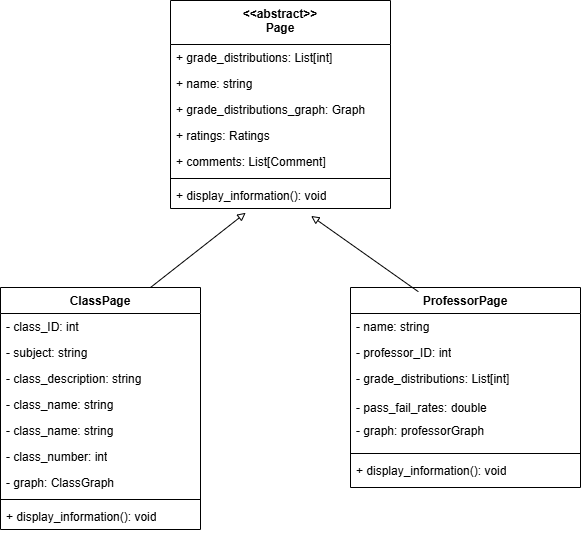

The diagram above was exported from draw.io. Its source (the exported page's mxGraphModel, read from the mxfile embedded in the PNG):
<mxGraphModel dx="943" dy="2023" grid="1" gridSize="10" guides="1" tooltips="1" connect="1" arrows="1" fold="1" page="1" pageScale="1" pageWidth="850" pageHeight="1100" math="0" shadow="0">
  <root>
    <mxCell id="0" />
    <mxCell id="1" parent="0" />
    <mxCell id="UMJSiQrWue9FiZBJruW--1" value="&lt;div&gt;&amp;lt;&amp;lt;abstract&amp;gt;&amp;gt;&lt;/div&gt;Page" style="swimlane;fontStyle=1;align=center;verticalAlign=top;childLayout=stackLayout;horizontal=1;startSize=44;horizontalStack=0;resizeParent=1;resizeParentMax=0;resizeLast=0;collapsible=1;marginBottom=0;whiteSpace=wrap;html=1;" vertex="1" parent="1">
      <mxGeometry x="1110" y="-144" width="220" height="208" as="geometry" />
    </mxCell>
    <mxCell id="UMJSiQrWue9FiZBJruW--2" value="+ grade_distributions: List[int]" style="text;strokeColor=none;fillColor=none;align=left;verticalAlign=top;spacingLeft=4;spacingRight=4;overflow=hidden;rotatable=0;points=[[0,0.5],[1,0.5]];portConstraint=eastwest;whiteSpace=wrap;html=1;" vertex="1" parent="UMJSiQrWue9FiZBJruW--1">
      <mxGeometry y="44" width="220" height="26" as="geometry" />
    </mxCell>
    <mxCell id="UMJSiQrWue9FiZBJruW--3" value="+ name: string" style="text;strokeColor=none;fillColor=none;align=left;verticalAlign=top;spacingLeft=4;spacingRight=4;overflow=hidden;rotatable=0;points=[[0,0.5],[1,0.5]];portConstraint=eastwest;whiteSpace=wrap;html=1;" vertex="1" parent="UMJSiQrWue9FiZBJruW--1">
      <mxGeometry y="70" width="220" height="26" as="geometry" />
    </mxCell>
    <mxCell id="UMJSiQrWue9FiZBJruW--4" value="+ grade_distributions_graph: Graph" style="text;strokeColor=none;fillColor=none;align=left;verticalAlign=top;spacingLeft=4;spacingRight=4;overflow=hidden;rotatable=0;points=[[0,0.5],[1,0.5]];portConstraint=eastwest;whiteSpace=wrap;html=1;" vertex="1" parent="UMJSiQrWue9FiZBJruW--1">
      <mxGeometry y="96" width="220" height="26" as="geometry" />
    </mxCell>
    <mxCell id="UMJSiQrWue9FiZBJruW--5" value="+ ratings: Ratings" style="text;strokeColor=none;fillColor=none;align=left;verticalAlign=top;spacingLeft=4;spacingRight=4;overflow=hidden;rotatable=0;points=[[0,0.5],[1,0.5]];portConstraint=eastwest;whiteSpace=wrap;html=1;" vertex="1" parent="UMJSiQrWue9FiZBJruW--1">
      <mxGeometry y="122" width="220" height="26" as="geometry" />
    </mxCell>
    <mxCell id="UMJSiQrWue9FiZBJruW--6" value="+ comments: List[Comment]" style="text;strokeColor=none;fillColor=none;align=left;verticalAlign=top;spacingLeft=4;spacingRight=4;overflow=hidden;rotatable=0;points=[[0,0.5],[1,0.5]];portConstraint=eastwest;whiteSpace=wrap;html=1;" vertex="1" parent="UMJSiQrWue9FiZBJruW--1">
      <mxGeometry y="148" width="220" height="26" as="geometry" />
    </mxCell>
    <mxCell id="UMJSiQrWue9FiZBJruW--7" value="" style="line;strokeWidth=1;fillColor=none;align=left;verticalAlign=middle;spacingTop=-1;spacingLeft=3;spacingRight=3;rotatable=0;labelPosition=right;points=[];portConstraint=eastwest;strokeColor=inherit;" vertex="1" parent="UMJSiQrWue9FiZBJruW--1">
      <mxGeometry y="174" width="220" height="8" as="geometry" />
    </mxCell>
    <mxCell id="UMJSiQrWue9FiZBJruW--8" value="+ display_information(): void" style="text;strokeColor=none;fillColor=none;align=left;verticalAlign=top;spacingLeft=4;spacingRight=4;overflow=hidden;rotatable=0;points=[[0,0.5],[1,0.5]];portConstraint=eastwest;whiteSpace=wrap;html=1;" vertex="1" parent="UMJSiQrWue9FiZBJruW--1">
      <mxGeometry y="182" width="220" height="26" as="geometry" />
    </mxCell>
    <mxCell id="UMJSiQrWue9FiZBJruW--9" value="ClassPage" style="swimlane;fontStyle=1;align=center;verticalAlign=top;childLayout=stackLayout;horizontal=1;startSize=26;horizontalStack=0;resizeParent=1;resizeParentMax=0;resizeLast=0;collapsible=1;marginBottom=0;whiteSpace=wrap;html=1;" vertex="1" parent="1">
      <mxGeometry x="940" y="143" width="200" height="242" as="geometry" />
    </mxCell>
    <mxCell id="UMJSiQrWue9FiZBJruW--10" value="- class_ID: int&lt;div&gt;&lt;br&gt;&lt;/div&gt;" style="text;strokeColor=none;fillColor=none;align=left;verticalAlign=top;spacingLeft=4;spacingRight=4;overflow=hidden;rotatable=0;points=[[0,0.5],[1,0.5]];portConstraint=eastwest;whiteSpace=wrap;html=1;" vertex="1" parent="UMJSiQrWue9FiZBJruW--9">
      <mxGeometry y="26" width="200" height="26" as="geometry" />
    </mxCell>
    <mxCell id="UMJSiQrWue9FiZBJruW--11" value="- subject: string" style="text;strokeColor=none;fillColor=none;align=left;verticalAlign=top;spacingLeft=4;spacingRight=4;overflow=hidden;rotatable=0;points=[[0,0.5],[1,0.5]];portConstraint=eastwest;whiteSpace=wrap;html=1;" vertex="1" parent="UMJSiQrWue9FiZBJruW--9">
      <mxGeometry y="52" width="200" height="26" as="geometry" />
    </mxCell>
    <mxCell id="UMJSiQrWue9FiZBJruW--12" value="- class_description: string" style="text;strokeColor=none;fillColor=none;align=left;verticalAlign=top;spacingLeft=4;spacingRight=4;overflow=hidden;rotatable=0;points=[[0,0.5],[1,0.5]];portConstraint=eastwest;whiteSpace=wrap;html=1;" vertex="1" parent="UMJSiQrWue9FiZBJruW--9">
      <mxGeometry y="78" width="200" height="26" as="geometry" />
    </mxCell>
    <mxCell id="UMJSiQrWue9FiZBJruW--13" value="- class_name: string" style="text;strokeColor=none;fillColor=none;align=left;verticalAlign=top;spacingLeft=4;spacingRight=4;overflow=hidden;rotatable=0;points=[[0,0.5],[1,0.5]];portConstraint=eastwest;whiteSpace=wrap;html=1;" vertex="1" parent="UMJSiQrWue9FiZBJruW--9">
      <mxGeometry y="104" width="200" height="26" as="geometry" />
    </mxCell>
    <mxCell id="UMJSiQrWue9FiZBJruW--14" value="- class_name: string" style="text;strokeColor=none;fillColor=none;align=left;verticalAlign=top;spacingLeft=4;spacingRight=4;overflow=hidden;rotatable=0;points=[[0,0.5],[1,0.5]];portConstraint=eastwest;whiteSpace=wrap;html=1;" vertex="1" parent="UMJSiQrWue9FiZBJruW--9">
      <mxGeometry y="130" width="200" height="26" as="geometry" />
    </mxCell>
    <mxCell id="UMJSiQrWue9FiZBJruW--15" value="- class_number: int" style="text;strokeColor=none;fillColor=none;align=left;verticalAlign=top;spacingLeft=4;spacingRight=4;overflow=hidden;rotatable=0;points=[[0,0.5],[1,0.5]];portConstraint=eastwest;whiteSpace=wrap;html=1;" vertex="1" parent="UMJSiQrWue9FiZBJruW--9">
      <mxGeometry y="156" width="200" height="26" as="geometry" />
    </mxCell>
    <mxCell id="UMJSiQrWue9FiZBJruW--16" value="- graph: ClassGraph" style="text;strokeColor=none;fillColor=none;align=left;verticalAlign=top;spacingLeft=4;spacingRight=4;overflow=hidden;rotatable=0;points=[[0,0.5],[1,0.5]];portConstraint=eastwest;whiteSpace=wrap;html=1;" vertex="1" parent="UMJSiQrWue9FiZBJruW--9">
      <mxGeometry y="182" width="200" height="26" as="geometry" />
    </mxCell>
    <mxCell id="UMJSiQrWue9FiZBJruW--17" value="" style="line;strokeWidth=1;fillColor=none;align=left;verticalAlign=middle;spacingTop=-1;spacingLeft=3;spacingRight=3;rotatable=0;labelPosition=right;points=[];portConstraint=eastwest;strokeColor=inherit;" vertex="1" parent="UMJSiQrWue9FiZBJruW--9">
      <mxGeometry y="208" width="200" height="8" as="geometry" />
    </mxCell>
    <mxCell id="UMJSiQrWue9FiZBJruW--18" value="+ display_information(): void" style="text;strokeColor=none;fillColor=none;align=left;verticalAlign=top;spacingLeft=4;spacingRight=4;overflow=hidden;rotatable=0;points=[[0,0.5],[1,0.5]];portConstraint=eastwest;whiteSpace=wrap;html=1;" vertex="1" parent="UMJSiQrWue9FiZBJruW--9">
      <mxGeometry y="216" width="200" height="26" as="geometry" />
    </mxCell>
    <mxCell id="UMJSiQrWue9FiZBJruW--20" value="ProfessorPage" style="swimlane;fontStyle=1;align=center;verticalAlign=top;childLayout=stackLayout;horizontal=1;startSize=26;horizontalStack=0;resizeParent=1;resizeParentMax=0;resizeLast=0;collapsible=1;marginBottom=0;whiteSpace=wrap;html=1;" vertex="1" parent="1">
      <mxGeometry x="1290" y="143" width="230" height="200" as="geometry" />
    </mxCell>
    <mxCell id="UMJSiQrWue9FiZBJruW--21" value="- name: string" style="text;strokeColor=none;fillColor=none;align=left;verticalAlign=top;spacingLeft=4;spacingRight=4;overflow=hidden;rotatable=0;points=[[0,0.5],[1,0.5]];portConstraint=eastwest;whiteSpace=wrap;html=1;" vertex="1" parent="UMJSiQrWue9FiZBJruW--20">
      <mxGeometry y="26" width="230" height="26" as="geometry" />
    </mxCell>
    <mxCell id="UMJSiQrWue9FiZBJruW--22" value="- professor_ID: int" style="text;strokeColor=none;fillColor=none;align=left;verticalAlign=top;spacingLeft=4;spacingRight=4;overflow=hidden;rotatable=0;points=[[0,0.5],[1,0.5]];portConstraint=eastwest;whiteSpace=wrap;html=1;" vertex="1" parent="UMJSiQrWue9FiZBJruW--20">
      <mxGeometry y="52" width="230" height="26" as="geometry" />
    </mxCell>
    <mxCell id="UMJSiQrWue9FiZBJruW--23" value="- grade_distributions: List[int]&lt;div&gt;&lt;br&gt;&lt;/div&gt;&lt;div&gt;- pass_fail_rates: double&lt;/div&gt;" style="text;strokeColor=none;fillColor=none;align=left;verticalAlign=top;spacingLeft=4;spacingRight=4;overflow=hidden;rotatable=0;points=[[0,0.5],[1,0.5]];portConstraint=eastwest;whiteSpace=wrap;html=1;" vertex="1" parent="UMJSiQrWue9FiZBJruW--20">
      <mxGeometry y="78" width="230" height="52" as="geometry" />
    </mxCell>
    <mxCell id="UMJSiQrWue9FiZBJruW--24" value="- graph: professorGraph" style="text;strokeColor=none;fillColor=none;align=left;verticalAlign=top;spacingLeft=4;spacingRight=4;overflow=hidden;rotatable=0;points=[[0,0.5],[1,0.5]];portConstraint=eastwest;whiteSpace=wrap;html=1;" vertex="1" parent="UMJSiQrWue9FiZBJruW--20">
      <mxGeometry y="130" width="230" height="32" as="geometry" />
    </mxCell>
    <mxCell id="UMJSiQrWue9FiZBJruW--25" value="" style="line;strokeWidth=1;fillColor=none;align=left;verticalAlign=middle;spacingTop=-1;spacingLeft=3;spacingRight=3;rotatable=0;labelPosition=right;points=[];portConstraint=eastwest;strokeColor=inherit;" vertex="1" parent="UMJSiQrWue9FiZBJruW--20">
      <mxGeometry y="162" width="230" height="8" as="geometry" />
    </mxCell>
    <mxCell id="UMJSiQrWue9FiZBJruW--26" value="+ display_information(): void" style="text;strokeColor=none;fillColor=none;align=left;verticalAlign=top;spacingLeft=4;spacingRight=4;overflow=hidden;rotatable=0;points=[[0,0.5],[1,0.5]];portConstraint=eastwest;whiteSpace=wrap;html=1;" vertex="1" parent="UMJSiQrWue9FiZBJruW--20">
      <mxGeometry y="170" width="230" height="30" as="geometry" />
    </mxCell>
    <mxCell id="UMJSiQrWue9FiZBJruW--27" value="" style="endArrow=block;html=1;rounded=0;exitX=0.75;exitY=0;exitDx=0;exitDy=0;entryX=0.342;entryY=1.164;entryDx=0;entryDy=0;entryPerimeter=0;endFill=0;" edge="1" parent="1" source="UMJSiQrWue9FiZBJruW--9" target="UMJSiQrWue9FiZBJruW--8">
      <mxGeometry width="50" height="50" relative="1" as="geometry">
        <mxPoint x="1250" y="290" as="sourcePoint" />
        <mxPoint x="1300" y="240" as="targetPoint" />
      </mxGeometry>
    </mxCell>
    <mxCell id="UMJSiQrWue9FiZBJruW--29" value="" style="endArrow=block;html=1;rounded=0;entryX=0.639;entryY=1.285;entryDx=0;entryDy=0;entryPerimeter=0;exitX=0.295;exitY=0.021;exitDx=0;exitDy=0;exitPerimeter=0;endFill=0;" edge="1" parent="1" source="UMJSiQrWue9FiZBJruW--20" target="UMJSiQrWue9FiZBJruW--8">
      <mxGeometry width="50" height="50" relative="1" as="geometry">
        <mxPoint x="1250" y="290" as="sourcePoint" />
        <mxPoint x="1300" y="240" as="targetPoint" />
      </mxGeometry>
    </mxCell>
  </root>
</mxGraphModel>